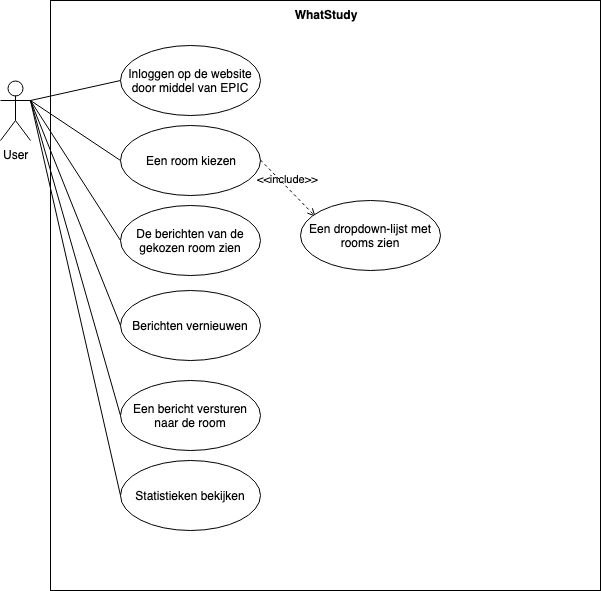

The diagram above was exported from draw.io. Its source (the exported page's mxGraphModel, read from the mxfile embedded in the PNG):
<mxGraphModel dx="865" dy="734" grid="1" gridSize="10" guides="1" tooltips="1" connect="1" arrows="1" fold="1" page="1" pageScale="1" pageWidth="850" pageHeight="1100" math="0" shadow="0">
  <root>
    <mxCell id="0" />
    <mxCell id="1" parent="0" />
    <mxCell id="NQRR0b-rkyIeIjW8geVC-1" value="WhatStudy" style="shape=rect;html=1;verticalAlign=top;fontStyle=1;whiteSpace=wrap;align=center;" parent="1" vertex="1">
      <mxGeometry x="200" y="40" width="550" height="590" as="geometry" />
    </mxCell>
    <mxCell id="N6ZoHcMnZcgd5F7Ul2uW-1" value="&lt;div&gt;User&lt;/div&gt;&lt;div&gt;&lt;br&gt;&lt;/div&gt;" style="shape=umlActor;verticalLabelPosition=bottom;labelBackgroundColor=#ffffff;verticalAlign=top;html=1;outlineConnect=0;fillColor=#ffffff;strokeColor=#000000;" parent="1" vertex="1">
      <mxGeometry x="150" y="120" width="30" height="60" as="geometry" />
    </mxCell>
    <mxCell id="N6ZoHcMnZcgd5F7Ul2uW-4" value="Inloggen op de website door middel van EPIC" style="ellipse;whiteSpace=wrap;html=1;" parent="1" vertex="1">
      <mxGeometry x="270" y="85" width="140" height="70" as="geometry" />
    </mxCell>
    <mxCell id="N6ZoHcMnZcgd5F7Ul2uW-5" value="" style="edgeStyle=none;html=1;endArrow=none;verticalAlign=bottom;entryX=0;entryY=0.5;entryDx=0;entryDy=0;" parent="1" target="N6ZoHcMnZcgd5F7Ul2uW-4" edge="1">
      <mxGeometry width="160" relative="1" as="geometry">
        <mxPoint x="180" y="140" as="sourcePoint" />
        <mxPoint x="340" y="140" as="targetPoint" />
      </mxGeometry>
    </mxCell>
    <mxCell id="MZ6LKKHqf9dNpohJm_wT-1" value="Een room kiezen" style="ellipse;whiteSpace=wrap;html=1;" parent="1" vertex="1">
      <mxGeometry x="270" y="165" width="140" height="70" as="geometry" />
    </mxCell>
    <mxCell id="MZ6LKKHqf9dNpohJm_wT-2" value="" style="edgeStyle=none;html=1;endArrow=none;verticalAlign=bottom;entryX=0;entryY=0.5;entryDx=0;entryDy=0;exitX=1;exitY=0.3333333333333333;exitDx=0;exitDy=0;exitPerimeter=0;" parent="1" source="N6ZoHcMnZcgd5F7Ul2uW-1" target="MZ6LKKHqf9dNpohJm_wT-1" edge="1">
      <mxGeometry width="160" relative="1" as="geometry">
        <mxPoint x="190" y="220" as="sourcePoint" />
        <mxPoint x="350" y="220" as="targetPoint" />
      </mxGeometry>
    </mxCell>
    <mxCell id="MZ6LKKHqf9dNpohJm_wT-3" value="&amp;lt;&amp;lt;include&amp;gt;&amp;gt;" style="edgeStyle=none;html=1;endArrow=open;verticalAlign=bottom;dashed=1;labelBackgroundColor=none;entryX=0.107;entryY=0.229;entryDx=0;entryDy=0;entryPerimeter=0;" parent="1" target="MZ6LKKHqf9dNpohJm_wT-4" edge="1">
      <mxGeometry width="160" relative="1" as="geometry">
        <mxPoint x="410" y="199.5" as="sourcePoint" />
        <mxPoint x="570" y="199.5" as="targetPoint" />
        <mxPoint as="offset" />
      </mxGeometry>
    </mxCell>
    <mxCell id="MZ6LKKHqf9dNpohJm_wT-4" value="Een dropdown-lijst met rooms zien" style="ellipse;whiteSpace=wrap;html=1;" parent="1" vertex="1">
      <mxGeometry x="450" y="240" width="140" height="70" as="geometry" />
    </mxCell>
    <mxCell id="MZ6LKKHqf9dNpohJm_wT-5" value="De berichten van de gekozen room zien" style="ellipse;whiteSpace=wrap;html=1;" parent="1" vertex="1">
      <mxGeometry x="270" y="245" width="140" height="70" as="geometry" />
    </mxCell>
    <mxCell id="MZ6LKKHqf9dNpohJm_wT-6" value="" style="edgeStyle=none;html=1;endArrow=none;verticalAlign=bottom;entryX=0;entryY=0.5;entryDx=0;entryDy=0;" parent="1" target="MZ6LKKHqf9dNpohJm_wT-5" edge="1">
      <mxGeometry width="160" relative="1" as="geometry">
        <mxPoint x="180" y="140" as="sourcePoint" />
        <mxPoint x="350" y="300" as="targetPoint" />
      </mxGeometry>
    </mxCell>
    <mxCell id="MZ6LKKHqf9dNpohJm_wT-8" value="Berichten vernieuwen" style="ellipse;whiteSpace=wrap;html=1;" parent="1" vertex="1">
      <mxGeometry x="270" y="330" width="140" height="70" as="geometry" />
    </mxCell>
    <mxCell id="MZ6LKKHqf9dNpohJm_wT-9" value="" style="edgeStyle=none;html=1;endArrow=none;verticalAlign=bottom;entryX=0;entryY=0.5;entryDx=0;entryDy=0;" parent="1" target="MZ6LKKHqf9dNpohJm_wT-8" edge="1">
      <mxGeometry width="160" relative="1" as="geometry">
        <mxPoint x="180" y="140" as="sourcePoint" />
        <mxPoint x="360" y="367.5" as="targetPoint" />
      </mxGeometry>
    </mxCell>
    <mxCell id="MZ6LKKHqf9dNpohJm_wT-10" value="Een bericht versturen naar de room" style="ellipse;whiteSpace=wrap;html=1;" parent="1" vertex="1">
      <mxGeometry x="270" y="420" width="140" height="70" as="geometry" />
    </mxCell>
    <mxCell id="MZ6LKKHqf9dNpohJm_wT-11" value="" style="edgeStyle=none;html=1;endArrow=none;verticalAlign=bottom;entryX=0;entryY=0.5;entryDx=0;entryDy=0;" parent="1" target="MZ6LKKHqf9dNpohJm_wT-10" edge="1">
      <mxGeometry width="160" relative="1" as="geometry">
        <mxPoint x="180" y="140" as="sourcePoint" />
        <mxPoint x="365" y="395" as="targetPoint" />
      </mxGeometry>
    </mxCell>
    <mxCell id="EnZOjC1witz5L9YDDT72-1" value="Statistieken bekijken" style="ellipse;whiteSpace=wrap;html=1;" vertex="1" parent="1">
      <mxGeometry x="270" y="500" width="140" height="70" as="geometry" />
    </mxCell>
    <mxCell id="EnZOjC1witz5L9YDDT72-2" value="" style="edgeStyle=none;html=1;endArrow=none;verticalAlign=bottom;entryX=0;entryY=0.5;entryDx=0;entryDy=0;" edge="1" parent="1" target="EnZOjC1witz5L9YDDT72-1">
      <mxGeometry width="160" relative="1" as="geometry">
        <mxPoint x="180" y="140" as="sourcePoint" />
        <mxPoint x="365" y="475" as="targetPoint" />
      </mxGeometry>
    </mxCell>
  </root>
</mxGraphModel>